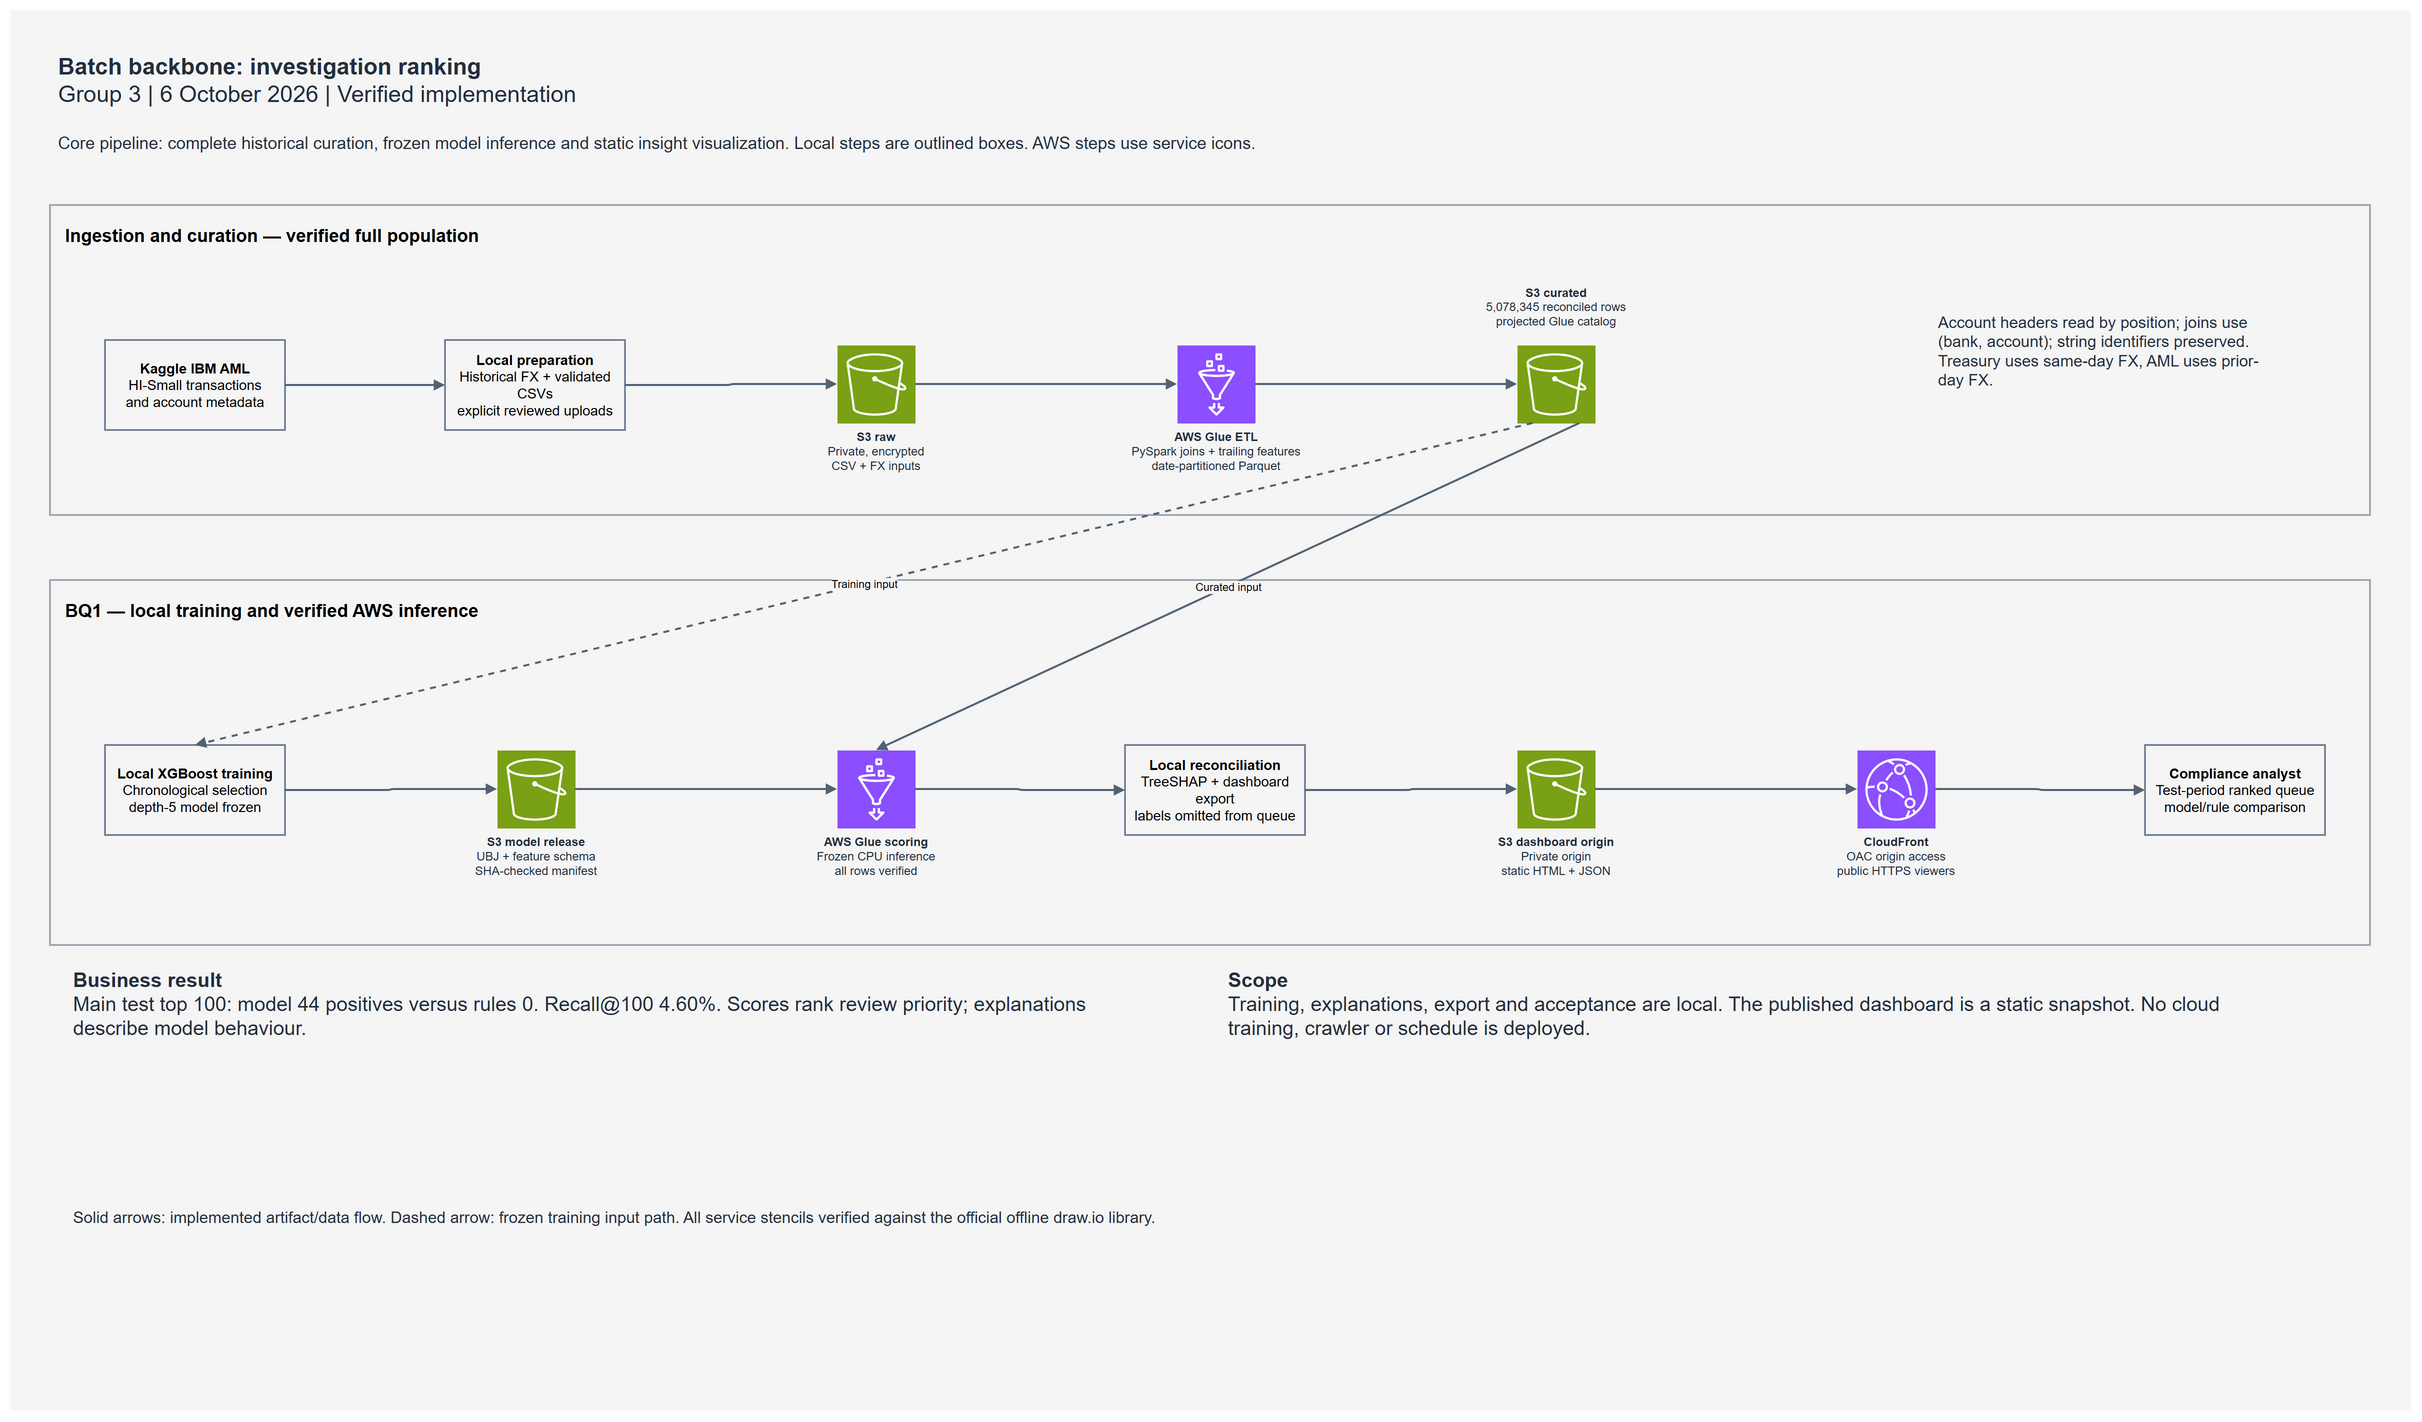

The diagram above was exported from draw.io. Its source (the exported page's mxGraphModel, read from the mxfile embedded in the PNG):
<mxGraphModel dx="2800" dy="1600" grid="1" gridSize="10" guides="1" tooltips="1" connect="1" arrows="1" fold="1" page="1" pageScale="1" pageWidth="2400" pageHeight="1400" math="0" shadow="0">
  <root>
    <mxCell id="0" />
    <mxCell id="1" parent="0" />
    <mxCell id="background" value="" style="rounded=0;fillColor=#F5F5F5;strokeColor=none;" vertex="1" parent="1">
      <mxGeometry as="geometry" x="0" y="0" width="2400" height="1400" />
    </mxCell>
    <mxCell id="title" value="&lt;b&gt;Batch backbone: investigation ranking&lt;/b&gt;&lt;br&gt;Group 3 | 6 October 2026 | Verified implementation" style="text;html=1;align=left;verticalAlign=top;whiteSpace=wrap;rounded=0;fontSize=23;fontColor=#232F3E;fontFamily=Helvetica;spacing=8;" vertex="1" parent="1">
      <mxGeometry as="geometry" x="40" y="30" width="1550" height="60" />
    </mxCell>
    <mxCell id="subtitle" value="Core pipeline: complete historical curation, frozen model inference and static insight visualization. Local steps are outlined boxes. AWS steps use service icons." style="text;html=1;align=left;verticalAlign=top;whiteSpace=wrap;rounded=0;fontSize=17;fontColor=#232F3E;fontFamily=Helvetica;spacing=8;" vertex="1" parent="1">
      <mxGeometry as="geometry" x="40" y="110" width="2220" height="60" />
    </mxCell>
    <mxCell id="input_lane" value="Ingestion and curation — verified full population" style="container=1;dropTarget=1;rounded=0;html=1;whiteSpace=wrap;fillColor=none;strokeColor=#8C98A5;strokeWidth=1.5;verticalAlign=top;align=left;spacing=15;fontSize=18;fontStyle=1;" vertex="1" parent="1">
      <mxGeometry as="geometry" x="40" y="195" width="2320" height="310" />
    </mxCell>
    <mxCell id="source" value="&lt;b&gt;Kaggle IBM AML&lt;/b&gt;&lt;br&gt;HI-Small transactions&lt;br&gt;and account metadata" style="rounded=0;whiteSpace=wrap;html=1;fillColor=none;strokeColor=#5A6C86;strokeWidth=1.5;align=center;verticalAlign=middle;fontSize=14;fontFamily=Helvetica;" vertex="1" parent="input_lane">
      <mxGeometry as="geometry" x="55" y="135" width="180" height="90" />
    </mxCell>
    <mxCell id="prepare" value="&lt;b&gt;Local preparation&lt;/b&gt;&lt;br&gt;Historical FX + validated CSVs&lt;br&gt;explicit reviewed uploads" style="rounded=0;whiteSpace=wrap;html=1;fillColor=none;strokeColor=#5A6C86;strokeWidth=1.5;align=center;verticalAlign=middle;fontSize=14;fontFamily=Helvetica;" vertex="1" parent="input_lane">
      <mxGeometry as="geometry" x="395" y="135" width="180" height="90" />
    </mxCell>
    <mxCell id="raw" value="&lt;b&gt;S3 raw&lt;/b&gt;&lt;br&gt;Private, encrypted&lt;br&gt;CSV + FX inputs" style="sketch=0;outlineConnect=0;fontColor=#232F3E;fillColor=#7AA116;strokeColor=#ffffff;dashed=0;verticalLabelPosition=bottom;verticalAlign=top;align=center;html=1;whiteSpace=wrap;labelWidth=270;fontSize=12;fontFamily=Helvetica;aspect=fixed;shape=mxgraph.aws4.resourceIcon;resIcon=mxgraph.aws4.s3;" vertex="1" parent="input_lane">
      <mxGeometry as="geometry" x="787" y="140" width="78" height="78" />
    </mxCell>
    <mxCell id="etl" value="&lt;b&gt;AWS Glue ETL&lt;/b&gt;&lt;br&gt;PySpark joins + trailing features&lt;br&gt;date-partitioned Parquet" style="sketch=0;outlineConnect=0;fontColor=#232F3E;fillColor=#8C4FFF;strokeColor=#ffffff;dashed=0;verticalLabelPosition=bottom;verticalAlign=top;align=center;html=1;whiteSpace=wrap;labelWidth=270;fontSize=12;fontFamily=Helvetica;aspect=fixed;shape=mxgraph.aws4.resourceIcon;resIcon=mxgraph.aws4.glue;" vertex="1" parent="input_lane">
      <mxGeometry as="geometry" x="1127" y="140" width="78" height="78" />
    </mxCell>
    <mxCell id="curated" value="&lt;b&gt;S3 curated&lt;/b&gt;&lt;br&gt;5,078,345 reconciled rows&lt;br&gt;projected Glue catalog" style="sketch=0;outlineConnect=0;fontColor=#232F3E;fillColor=#7AA116;strokeColor=#ffffff;dashed=0;verticalLabelPosition=bottom;verticalAlign=top;align=center;html=1;whiteSpace=wrap;labelWidth=270;fontSize=12;fontFamily=Helvetica;aspect=fixed;shape=mxgraph.aws4.resourceIcon;resIcon=mxgraph.aws4.s3;labelPosition=center;verticalLabelPosition=top;verticalAlign=bottom;align=center;labelWidth=270;spacingBottom=14;" vertex="1" parent="input_lane">
      <mxGeometry as="geometry" x="1467" y="140" width="78" height="78" />
    </mxCell>
    <mxCell id="ingest0" style="edgeStyle=orthogonalEdgeStyle;rounded=1;orthogonalLoop=1;jettySize=auto;html=1;strokeWidth=2;endArrow=block;endFill=1;exitX=1;exitY=0.5;entryX=0;entryY=0.5;exitDx=0;exitDy=0;entryDx=0;entryDy=0;strokeColor=#526273;" edge="1" parent="1" source="source" target="prepare">
      <mxGeometry as="geometry" relative="1" />
    </mxCell>
    <mxCell id="ingest1" style="edgeStyle=orthogonalEdgeStyle;rounded=1;orthogonalLoop=1;jettySize=auto;html=1;strokeWidth=2;endArrow=block;endFill=1;exitX=1;exitY=0.5;entryX=0;entryY=0.5;exitDx=0;exitDy=0;entryDx=0;entryDy=0;strokeColor=#526273;" edge="1" parent="1" source="prepare" target="raw">
      <mxGeometry as="geometry" relative="1" />
    </mxCell>
    <mxCell id="ingest2" style="edgeStyle=orthogonalEdgeStyle;rounded=1;orthogonalLoop=1;jettySize=auto;html=1;strokeWidth=2;endArrow=block;endFill=1;exitX=1;exitY=0.5;entryX=0;entryY=0.5;exitDx=0;exitDy=0;entryDx=0;entryDy=0;strokeColor=#526273;" edge="1" parent="1" source="raw" target="etl">
      <mxGeometry as="geometry" relative="1" />
    </mxCell>
    <mxCell id="ingest3" style="edgeStyle=orthogonalEdgeStyle;rounded=1;orthogonalLoop=1;jettySize=auto;html=1;strokeWidth=2;endArrow=block;endFill=1;exitX=1;exitY=0.5;entryX=0;entryY=0.5;exitDx=0;exitDy=0;entryDx=0;entryDy=0;strokeColor=#526273;" edge="1" parent="1" source="etl" target="curated">
      <mxGeometry as="geometry" relative="1" />
    </mxCell>
    <mxCell id="curated_note" value="Account headers read by position; joins use (bank, account); string identifiers preserved. Treasury uses same-day FX, AML uses prior-day FX." style="text;html=1;align=left;verticalAlign=top;whiteSpace=wrap;rounded=0;fontSize=16;fontColor=#232F3E;fontFamily=Helvetica;spacing=8;" vertex="1" parent="1">
      <mxGeometry as="geometry" x="1920" y="290" width="350" height="170" />
    </mxCell>
    <mxCell id="answer_lane" value="BQ1 — local training and verified AWS inference" style="container=1;dropTarget=1;rounded=0;html=1;whiteSpace=wrap;fillColor=none;strokeColor=#8C98A5;strokeWidth=1.5;verticalAlign=top;align=left;spacing=15;fontSize=18;fontStyle=1;" vertex="1" parent="1">
      <mxGeometry as="geometry" x="40" y="570" width="2320" height="365" />
    </mxCell>
    <mxCell id="train" value="&lt;b&gt;Local XGBoost training&lt;/b&gt;&lt;br&gt;Chronological selection&lt;br&gt;depth-5 model frozen" style="rounded=0;whiteSpace=wrap;html=1;fillColor=none;strokeColor=#5A6C86;strokeWidth=1.5;align=center;verticalAlign=middle;fontSize=14;fontFamily=Helvetica;" vertex="1" parent="answer_lane">
      <mxGeometry as="geometry" x="55" y="165" width="180" height="90" />
    </mxCell>
    <mxCell id="model" value="&lt;b&gt;S3 model release&lt;/b&gt;&lt;br&gt;UBJ + feature schema&lt;br&gt;SHA-checked manifest" style="sketch=0;outlineConnect=0;fontColor=#232F3E;fillColor=#7AA116;strokeColor=#ffffff;dashed=0;verticalLabelPosition=bottom;verticalAlign=top;align=center;html=1;whiteSpace=wrap;labelWidth=270;fontSize=12;fontFamily=Helvetica;aspect=fixed;shape=mxgraph.aws4.resourceIcon;resIcon=mxgraph.aws4.s3;" vertex="1" parent="answer_lane">
      <mxGeometry as="geometry" x="447" y="170" width="78" height="78" />
    </mxCell>
    <mxCell id="score" value="&lt;b&gt;AWS Glue scoring&lt;/b&gt;&lt;br&gt;Frozen CPU inference&lt;br&gt;all rows verified" style="sketch=0;outlineConnect=0;fontColor=#232F3E;fillColor=#8C4FFF;strokeColor=#ffffff;dashed=0;verticalLabelPosition=bottom;verticalAlign=top;align=center;html=1;whiteSpace=wrap;labelWidth=270;fontSize=12;fontFamily=Helvetica;aspect=fixed;shape=mxgraph.aws4.resourceIcon;resIcon=mxgraph.aws4.glue;" vertex="1" parent="answer_lane">
      <mxGeometry as="geometry" x="787" y="170" width="78" height="78" />
    </mxCell>
    <mxCell id="export" value="&lt;b&gt;Local reconciliation&lt;/b&gt;&lt;br&gt;TreeSHAP + dashboard export&lt;br&gt;labels omitted from queue" style="rounded=0;whiteSpace=wrap;html=1;fillColor=none;strokeColor=#5A6C86;strokeWidth=1.5;align=center;verticalAlign=middle;fontSize=14;fontFamily=Helvetica;" vertex="1" parent="answer_lane">
      <mxGeometry as="geometry" x="1075" y="165" width="180" height="90" />
    </mxCell>
    <mxCell id="hosting" value="&lt;b&gt;S3 dashboard origin&lt;/b&gt;&lt;br&gt;Private origin&lt;br&gt;static HTML + JSON" style="sketch=0;outlineConnect=0;fontColor=#232F3E;fillColor=#7AA116;strokeColor=#ffffff;dashed=0;verticalLabelPosition=bottom;verticalAlign=top;align=center;html=1;whiteSpace=wrap;labelWidth=270;fontSize=12;fontFamily=Helvetica;aspect=fixed;shape=mxgraph.aws4.resourceIcon;resIcon=mxgraph.aws4.s3;" vertex="1" parent="answer_lane">
      <mxGeometry as="geometry" x="1467" y="170" width="78" height="78" />
    </mxCell>
    <mxCell id="cdn" value="&lt;b&gt;CloudFront&lt;/b&gt;&lt;br&gt;OAC origin access&lt;br&gt;public HTTPS viewers" style="sketch=0;outlineConnect=0;fontColor=#232F3E;fillColor=#8C4FFF;strokeColor=#ffffff;dashed=0;verticalLabelPosition=bottom;verticalAlign=top;align=center;html=1;whiteSpace=wrap;labelWidth=270;fontSize=12;fontFamily=Helvetica;aspect=fixed;shape=mxgraph.aws4.resourceIcon;resIcon=mxgraph.aws4.cloudfront;" vertex="1" parent="answer_lane">
      <mxGeometry as="geometry" x="1807" y="170" width="78" height="78" />
    </mxCell>
    <mxCell id="viewer" value="&lt;b&gt;Compliance analyst&lt;/b&gt;&lt;br&gt;Test-period ranked queue&lt;br&gt;model/rule comparison" style="rounded=0;whiteSpace=wrap;html=1;fillColor=none;strokeColor=#5A6C86;strokeWidth=1.5;align=center;verticalAlign=middle;fontSize=14;fontFamily=Helvetica;" vertex="1" parent="answer_lane">
      <mxGeometry as="geometry" x="2095" y="165" width="180" height="90" />
    </mxCell>
    <mxCell id="answer0" style="edgeStyle=orthogonalEdgeStyle;rounded=1;orthogonalLoop=1;jettySize=auto;html=1;strokeWidth=2;endArrow=block;endFill=1;exitX=1;exitY=0.5;entryX=0;entryY=0.5;exitDx=0;exitDy=0;entryDx=0;entryDy=0;strokeColor=#526273;" edge="1" parent="1" source="train" target="model">
      <mxGeometry as="geometry" relative="1" />
    </mxCell>
    <mxCell id="answer1" style="edgeStyle=orthogonalEdgeStyle;rounded=1;orthogonalLoop=1;jettySize=auto;html=1;strokeWidth=2;endArrow=block;endFill=1;exitX=1;exitY=0.5;entryX=0;entryY=0.5;exitDx=0;exitDy=0;entryDx=0;entryDy=0;strokeColor=#526273;" edge="1" parent="1" source="model" target="score">
      <mxGeometry as="geometry" relative="1" />
    </mxCell>
    <mxCell id="answer2" style="edgeStyle=orthogonalEdgeStyle;rounded=1;orthogonalLoop=1;jettySize=auto;html=1;strokeWidth=2;endArrow=block;endFill=1;exitX=1;exitY=0.5;entryX=0;entryY=0.5;exitDx=0;exitDy=0;entryDx=0;entryDy=0;strokeColor=#526273;" edge="1" parent="1" source="score" target="export">
      <mxGeometry as="geometry" relative="1" />
    </mxCell>
    <mxCell id="answer3" style="edgeStyle=orthogonalEdgeStyle;rounded=1;orthogonalLoop=1;jettySize=auto;html=1;strokeWidth=2;endArrow=block;endFill=1;exitX=1;exitY=0.5;entryX=0;entryY=0.5;exitDx=0;exitDy=0;entryDx=0;entryDy=0;strokeColor=#526273;" edge="1" parent="1" source="export" target="hosting">
      <mxGeometry as="geometry" relative="1" />
    </mxCell>
    <mxCell id="answer4" style="edgeStyle=orthogonalEdgeStyle;rounded=1;orthogonalLoop=1;jettySize=auto;html=1;strokeWidth=2;endArrow=block;endFill=1;exitX=1;exitY=0.5;entryX=0;entryY=0.5;exitDx=0;exitDy=0;entryDx=0;entryDy=0;strokeColor=#526273;" edge="1" parent="1" source="hosting" target="cdn">
      <mxGeometry as="geometry" relative="1" />
    </mxCell>
    <mxCell id="answer5" style="edgeStyle=orthogonalEdgeStyle;rounded=1;orthogonalLoop=1;jettySize=auto;html=1;strokeWidth=2;endArrow=block;endFill=1;exitX=1;exitY=0.5;entryX=0;entryY=0.5;exitDx=0;exitDy=0;entryDx=0;entryDy=0;strokeColor=#526273;" edge="1" parent="1" source="cdn" target="viewer">
      <mxGeometry as="geometry" relative="1" />
    </mxCell>
    <mxCell id="training_input" style="edgeStyle=none;html=1;strokeWidth=2;endArrow=block;endFill=1;exitX=0.2;exitY=1;entryX=0.5;entryY=0;exitDx=0;exitDy=0;entryDx=0;entryDy=0;strokeColor=#526273;dashed=1;labelBackgroundColor=#F5F5F5;fontSize=11;" edge="1" parent="1" source="curated" target="train" value="Training input">
      <mxGeometry as="geometry" relative="1" />
    </mxCell>
    <mxCell id="score_input" style="edgeStyle=none;html=1;strokeWidth=2;endArrow=block;endFill=1;exitX=0.8;exitY=1;entryX=0.5;entryY=0;exitDx=0;exitDy=0;entryDx=0;entryDy=0;strokeColor=#526273;labelBackgroundColor=#F5F5F5;fontSize=11;" edge="1" parent="1" source="curated" target="score" value="Curated input">
      <mxGeometry as="geometry" relative="1" />
    </mxCell>
    <mxCell id="result" value="&lt;b&gt;Business result&lt;/b&gt;&lt;br&gt;Main test top 100: model 44 positives versus rules 0. Recall@100 4.60%. Scores rank review priority; explanations describe model behaviour." style="text;html=1;align=left;verticalAlign=top;whiteSpace=wrap;rounded=0;fontSize=20;fontColor=#232F3E;fontFamily=Helvetica;spacing=8;" vertex="1" parent="1">
      <mxGeometry as="geometry" x="55" y="945" width="1080" height="115" />
    </mxCell>
    <mxCell id="scope" value="&lt;b&gt;Scope&lt;/b&gt;&lt;br&gt;Training, explanations, export and acceptance are local. The published dashboard is a static snapshot. No cloud training, crawler or schedule is deployed." style="text;html=1;align=left;verticalAlign=top;whiteSpace=wrap;rounded=0;fontSize=20;fontColor=#232F3E;fontFamily=Helvetica;spacing=8;" vertex="1" parent="1">
      <mxGeometry as="geometry" x="1210" y="945" width="1080" height="115" />
    </mxCell>
    <mxCell id="legend" value="Solid arrows: implemented artifact/data flow. Dashed arrow: frozen training input path. All service stencils verified against the official offline draw.io library." style="text;html=1;align=left;verticalAlign=top;whiteSpace=wrap;rounded=0;fontSize=16;fontColor=#232F3E;fontFamily=Helvetica;spacing=8;" vertex="1" parent="1">
      <mxGeometry as="geometry" x="55" y="1185" width="2200" height="85" />
    </mxCell>
  </root>
</mxGraphModel>